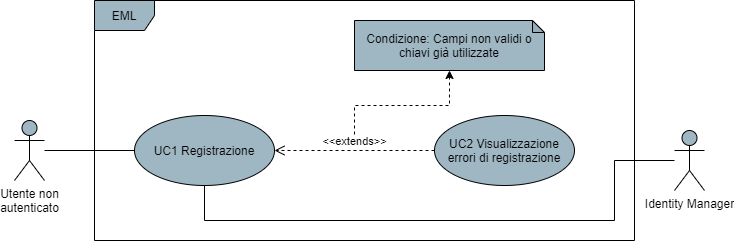

The diagram above was exported from draw.io. Its source (the exported page's mxGraphModel, read from the mxfile embedded in the PNG):
<mxGraphModel dx="1422" dy="762" grid="1" gridSize="10" guides="1" tooltips="1" connect="1" arrows="1" fold="1" page="1" pageScale="1" pageWidth="850" pageHeight="1100" math="0" shadow="0">
  <root>
    <mxCell id="0" />
    <mxCell id="1" parent="0" />
    <mxCell id="dbmYQgCzoNZLPMEJyyfC-4" style="edgeStyle=orthogonalEdgeStyle;rounded=0;orthogonalLoop=1;jettySize=auto;html=1;endArrow=none;endFill=0;" parent="1" source="dbmYQgCzoNZLPMEJyyfC-1" target="dbmYQgCzoNZLPMEJyyfC-3" edge="1">
      <mxGeometry relative="1" as="geometry" />
    </mxCell>
    <mxCell id="dbmYQgCzoNZLPMEJyyfC-1" value="Utente non&lt;br&gt;autenticato" style="shape=umlActor;verticalLabelPosition=bottom;verticalAlign=top;html=1;fillColor=#9FB6C3;" parent="1" vertex="1">
      <mxGeometry x="140" y="320" width="30" height="60" as="geometry" />
    </mxCell>
    <mxCell id="dbmYQgCzoNZLPMEJyyfC-2" value="EML" style="shape=umlFrame;whiteSpace=wrap;html=1;fillColor=#9FB6C3;" parent="1" vertex="1">
      <mxGeometry x="220" y="200" width="540" height="240" as="geometry" />
    </mxCell>
    <mxCell id="dbmYQgCzoNZLPMEJyyfC-3" value="UC1 Registrazione" style="ellipse;whiteSpace=wrap;html=1;fillColor=#9FB6C3;" parent="1" vertex="1">
      <mxGeometry x="260" y="315" width="140" height="70" as="geometry" />
    </mxCell>
    <mxCell id="dbmYQgCzoNZLPMEJyyfC-19" value="" style="edgeStyle=orthogonalEdgeStyle;rounded=0;orthogonalLoop=1;jettySize=auto;html=1;dashed=1;" parent="1" target="dbmYQgCzoNZLPMEJyyfC-18" edge="1">
      <mxGeometry relative="1" as="geometry">
        <mxPoint x="480" y="340" as="sourcePoint" />
      </mxGeometry>
    </mxCell>
    <mxCell id="dbmYQgCzoNZLPMEJyyfC-5" value="UC2 Visualizzazione errori di registrazione" style="ellipse;whiteSpace=wrap;html=1;fillColor=#9FB6C3;" parent="1" vertex="1">
      <mxGeometry x="560" y="315" width="140" height="70" as="geometry" />
    </mxCell>
    <mxCell id="dbmYQgCzoNZLPMEJyyfC-16" value="&amp;lt;&amp;lt;extends&amp;gt;&amp;gt;" style="html=1;verticalAlign=bottom;endArrow=open;dashed=1;endSize=8;entryX=1;entryY=0.5;entryDx=0;entryDy=0;" parent="1" source="dbmYQgCzoNZLPMEJyyfC-5" target="dbmYQgCzoNZLPMEJyyfC-3" edge="1">
      <mxGeometry relative="1" as="geometry">
        <mxPoint x="560" y="350" as="sourcePoint" />
        <mxPoint x="480" y="350" as="targetPoint" />
      </mxGeometry>
    </mxCell>
    <mxCell id="dbmYQgCzoNZLPMEJyyfC-18" value="Condizione: Campi non validi o chiavi già utilizzate" style="shape=note;whiteSpace=wrap;html=1;backgroundOutline=1;darkOpacity=0.05;fillColor=#9FB6C3;size=12;" parent="1" vertex="1">
      <mxGeometry x="480" y="220" width="190" height="50" as="geometry" />
    </mxCell>
    <mxCell id="dbmYQgCzoNZLPMEJyyfC-21" style="edgeStyle=orthogonalEdgeStyle;rounded=0;orthogonalLoop=1;jettySize=auto;html=1;endArrow=none;endFill=0;" parent="1" target="dbmYQgCzoNZLPMEJyyfC-3" edge="1">
      <mxGeometry relative="1" as="geometry">
        <mxPoint x="800" y="360" as="sourcePoint" />
        <Array as="points">
          <mxPoint x="740" y="360" />
          <mxPoint x="740" y="420" />
          <mxPoint x="330" y="420" />
        </Array>
      </mxGeometry>
    </mxCell>
    <mxCell id="dbmYQgCzoNZLPMEJyyfC-20" value="Identity Manager" style="shape=umlActor;verticalLabelPosition=bottom;verticalAlign=top;html=1;fillColor=#9FB6C3;" parent="1" vertex="1">
      <mxGeometry x="800" y="330" width="30" height="60" as="geometry" />
    </mxCell>
  </root>
</mxGraphModel>